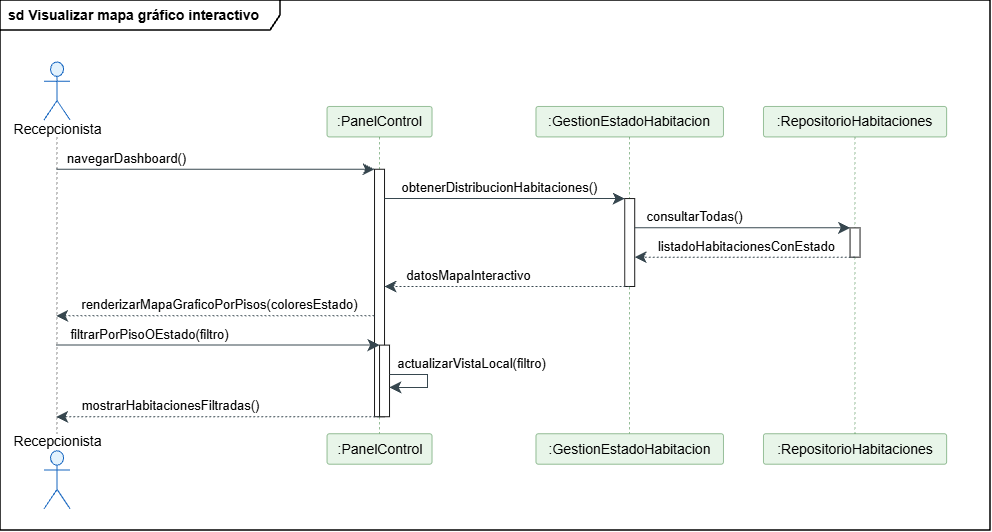

The diagram above was exported from draw.io. Its source (the exported page's mxGraphModel, read from the mxfile embedded in the PNG):
<mxGraphModel dx="1243" dy="860" grid="1" gridSize="10" guides="1" tooltips="1" connect="1" arrows="1" fold="1" page="1" pageScale="1" pageWidth="827" pageHeight="1169" math="0" shadow="0">
  <root>
    <mxCell id="0" />
    <mxCell id="1" parent="0" />
    <UserObject label="" plantUmlData="{&#10;  &quot;data&quot;: &quot;@startuml\nskinparam Style strictuml\nskinparam DefaultTextAlignment center\nskinparam BoxPadding 10\nskinparam ParticipantPadding 15\n\nskinparam actor {\n  BackgroundColor #E3F2FD\n  BorderColor #1565C0\n}\n\nskinparam participant {\n  BackgroundColor #E8F5E9\n  BorderColor #2E7D32\n}\n\nskinparam LifeLineBorderColor #2E7D32\nskinparam ArrowColor #37474F\n\ntitle sd Visualizar mapa gráfico interactivo\n\nactor \&quot;Recepcionista\&quot; as R\nparticipant \&quot;:PanelControl\&quot; as UI\nparticipant \&quot;:GestionEstadoHabitacion\&quot; as S\nparticipant \&quot;:RepositorioHabitaciones\&quot; as RH\n\nR -&gt; UI: navegarDashboard()\nactivate UI\nUI -&gt; S: obtenerDistribucionHabitaciones()\nactivate S\nS -&gt; RH: consultarTodas()\nactivate RH\nRH --&gt; S: listadoHabitacionesConEstado\ndeactivate RH\nS --&gt; UI: datosMapaInteractivo\ndeactivate S\nUI --&gt; R: renderizarMapaGraficoPorPisos(coloresEstado)\n\nR -&gt; UI: filtrarPorPisoOEstado(filtro)\nactivate UI\nUI -&gt; UI: actualizarVistaLocal(filtro)\nUI --&gt; R: mostrarHabitacionesFiltradas()\ndeactivate UI\n\ndeactivate UI\n@enduml&quot;,&#10;  &quot;config&quot;: null&#10;}" id="OpblwdICqO1rnmb3CmF--1">
      <mxCell connectable="0" parent="1" style="group;transparentBounds=1;editIcon=1;lockedGroup=0;groupPadding=10;" vertex="1">
        <mxGeometry as="geometry" />
      </mxCell>
    </UserObject>
    <UserObject label="" plantUmlId="pl_4" plantUmlBaseStyle="shape=umlLifeline;perimeter=lifelinePerimeter;participant=headless;size=75.49;lifelineMirror=1;dashPattern=5 5;container=1;dropTarget=0;collapsible=0;recursiveResize=0;outlineConnect=0;portConstraint=eastwest;newEdgeStyle={&quot;edgeStyle&quot;:&quot;sequenceEdgeStyle&quot;,&quot;libavoidRouting&quot;:0,&quot;curved&quot;:0,&quot;rounded&quot;:0};fillColor=none;strokeColor=#181818;strokeWidth=0.5;align=center;" plantUmlBaseValue="" id="OpblwdICqO1rnmb3CmF--2">
      <mxCell parent="OpblwdICqO1rnmb3CmF--1" style="shape=umlLifeline;perimeter=lifelinePerimeter;participant=headless;size=75.49;lifelineMirror=1;dashPattern=5 5;container=1;dropTarget=0;collapsible=0;recursiveResize=0;outlineConnect=0;portConstraint=eastwest;newEdgeStyle={&quot;edgeStyle&quot;:&quot;sequenceEdgeStyle&quot;,&quot;libavoidRouting&quot;:0,&quot;curved&quot;:0,&quot;rounded&quot;:0};fillColor=none;strokeColor=#181818;strokeWidth=0.5;align=center;" vertex="1">
        <mxGeometry height="447.77" width="93.0917" x="30" y="100.95" as="geometry" />
      </mxCell>
    </UserObject>
    <UserObject label="Recepcionista" plantUmlId="p_18" plantUmlBaseStyle="shape=umlActor;verticalLabelPosition=bottom;verticalAlign=top;spacingTop=-5;fillColor=#E3F2FD;strokeColor=#1565C0;fontColor=#000000;fontSize=14;html=1;align=center;part=1;" plantUmlBaseValue="Recepcionista" id="OpblwdICqO1rnmb3CmF--3">
      <mxCell parent="OpblwdICqO1rnmb3CmF--2" style="shape=umlActor;verticalLabelPosition=bottom;verticalAlign=top;spacingTop=-5;fillColor=#E3F2FD;strokeColor=#1565C0;fontColor=#000000;fontSize=14;html=1;align=center;part=1;" vertex="1">
        <mxGeometry height="58" width="26" x="33.54585" y="0.5" as="geometry" />
      </mxCell>
    </UserObject>
    <UserObject label="Recepcionista" plantUmlId="pf_19" plantUmlBaseStyle="shape=umlActor;verticalLabelPosition=top;verticalAlign=bottom;spacingBottom=-2.5;fillColor=#E3F2FD;strokeColor=#1565C0;fontColor=#000000;fontSize=14;html=1;align=center;part=1;" plantUmlBaseValue="Recepcionista" id="OpblwdICqO1rnmb3CmF--4">
      <mxCell parent="OpblwdICqO1rnmb3CmF--2" style="shape=umlActor;verticalLabelPosition=top;verticalAlign=bottom;spacingBottom=-2.5;fillColor=#E3F2FD;strokeColor=#1565C0;fontColor=#000000;fontSize=14;html=1;align=center;part=1;" vertex="1">
        <mxGeometry height="58" width="26" x="33.54585" y="389.27" as="geometry" />
      </mxCell>
    </UserObject>
    <UserObject label=":PanelControl" plantUmlId="p_5" plantUmlBaseStyle="shape=umlLifeline;perimeter=lifelinePerimeter;size=30.49;lifelineMirror=1;dashPattern=5 5;container=1;dropTarget=0;collapsible=0;recursiveResize=0;outlineConnect=0;portConstraint=eastwest;newEdgeStyle={&quot;edgeStyle&quot;:&quot;sequenceEdgeStyle&quot;,&quot;libavoidRouting&quot;:0,&quot;curved&quot;:0,&quot;rounded&quot;:0};rounded=1;absoluteArcSize=1;arcSize=5;fillColor=#E8F5E9;strokeColor=#2E7D32;strokeWidth=0.5;fontColor=#000000;fontSize=14;whiteSpace=wrap;html=1;align=center;" plantUmlBaseValue=":PanelControl" id="OpblwdICqO1rnmb3CmF--5">
      <mxCell parent="OpblwdICqO1rnmb3CmF--1" style="shape=umlLifeline;perimeter=lifelinePerimeter;size=30.49;lifelineMirror=1;dashPattern=5 5;container=1;dropTarget=0;collapsible=0;recursiveResize=0;outlineConnect=0;portConstraint=eastwest;newEdgeStyle={&quot;edgeStyle&quot;:&quot;sequenceEdgeStyle&quot;,&quot;libavoidRouting&quot;:0,&quot;curved&quot;:0,&quot;rounded&quot;:0};rounded=1;absoluteArcSize=1;arcSize=5;fillColor=#E8F5E9;strokeColor=#2E7D32;strokeWidth=0.5;fontColor=#000000;fontSize=14;whiteSpace=wrap;html=1;align=center;" vertex="1">
        <mxGeometry height="357.77" width="105.02049999999998" x="346.5161928571429" y="145.95" as="geometry" />
      </mxCell>
    </UserObject>
    <UserObject label="" plantUmlId="act_0" plantUmlBaseStyle="rounded=0;fillColor=#FFFFFF;strokeColor=#181818;strokeWidth=1;points=[];perimeter=orthogonalPerimeter;outlineConnect=0;portConstraint=eastwest;newEdgeStyle={&quot;edgeStyle&quot;:&quot;sequenceEdgeStyle&quot;,&quot;libavoidRouting&quot;:0,&quot;curved&quot;:0,&quot;rounded&quot;:0};align=center;part=1;" plantUmlBaseValue="" id="OpblwdICqO1rnmb3CmF--6">
      <mxCell parent="OpblwdICqO1rnmb3CmF--5" style="rounded=0;fillColor=#FFFFFF;strokeColor=#181818;strokeWidth=1;points=[];perimeter=orthogonalPerimeter;outlineConnect=0;portConstraint=eastwest;newEdgeStyle={&quot;edgeStyle&quot;:&quot;sequenceEdgeStyle&quot;,&quot;libavoidRouting&quot;:0,&quot;curved&quot;:0,&quot;rounded&quot;:0};align=center;part=1;" vertex="1">
        <mxGeometry height="247.47999999999996" width="10" x="47.510249999999985" y="62.8" as="geometry" />
      </mxCell>
    </UserObject>
    <UserObject label="" plantUmlId="act_1" plantUmlBaseStyle="rounded=0;fillColor=#FFFFFF;strokeColor=#181818;strokeWidth=1;points=[];perimeter=orthogonalPerimeter;outlineConnect=0;portConstraint=eastwest;newEdgeStyle={&quot;edgeStyle&quot;:&quot;sequenceEdgeStyle&quot;,&quot;libavoidRouting&quot;:0,&quot;curved&quot;:0,&quot;rounded&quot;:0};align=center;part=1;" plantUmlBaseValue="" id="OpblwdICqO1rnmb3CmF--7">
      <mxCell parent="OpblwdICqO1rnmb3CmF--5" style="rounded=0;fillColor=#FFFFFF;strokeColor=#181818;strokeWidth=1;points=[];perimeter=orthogonalPerimeter;outlineConnect=0;portConstraint=eastwest;newEdgeStyle={&quot;edgeStyle&quot;:&quot;sequenceEdgeStyle&quot;,&quot;libavoidRouting&quot;:0,&quot;curved&quot;:0,&quot;rounded&quot;:0};align=center;part=1;" vertex="1">
        <mxGeometry height="71.61999999999995" width="10" x="52.510249999999985" y="238.66000000000003" as="geometry" />
      </mxCell>
    </UserObject>
    <UserObject label="" plantUmlId="msg_15" plantUmlBaseStyle="endArrow=classic;endFill=1;endSize=9;html=1;edgeStyle=sequenceEdgeStyle;libavoidRouting=0;curved=0;rounded=0;strokeColor=#37474F;strokeWidth=1;align=center;fontSize=11;sourcePerimeterSpacing=0;targetPerimeterSpacing=0;" plantUmlBaseValue="" id="OpblwdICqO1rnmb3CmF--8">
      <mxCell edge="1" parent="OpblwdICqO1rnmb3CmF--5" source="OpblwdICqO1rnmb3CmF--7" style="endArrow=classic;endFill=1;endSize=9;html=1;edgeStyle=sequenceEdgeStyle;libavoidRouting=0;curved=0;rounded=0;strokeColor=#37474F;strokeWidth=1;align=center;fontSize=11;sourcePerimeterSpacing=0;targetPerimeterSpacing=0;" target="OpblwdICqO1rnmb3CmF--7">
        <mxGeometry relative="1" as="geometry">
          <Array as="points">
            <mxPoint x="100.51024999999998" y="267.97" />
            <mxPoint x="100.51024999999998" y="280.97" />
          </Array>
          <mxPoint x="62.510249999999985" y="267.97" as="sourcePoint" />
          <mxPoint x="62.510249999999985" y="280.97" as="targetPoint" />
        </mxGeometry>
      </mxCell>
    </UserObject>
    <UserObject label="actualizarVistaLocal(filtro)" plantUmlId="msglbl_16" plantUmlBaseStyle="text;html=1;fontColor=#000000;fontSize=13;align=center;verticalAlign=middle;" plantUmlBaseValue="actualizarVistaLocal(filtro)" id="OpblwdICqO1rnmb3CmF--9">
      <mxCell parent="OpblwdICqO1rnmb3CmF--8" style="text;html=1;fontColor=#000000;fontSize=13;align=center;verticalAlign=middle;" vertex="1">
        <mxGeometry height="18.310000000000002" relative="1" width="169.76926428571426" x="-1" as="geometry">
          <mxPoint x="-2.999" y="-20.308999999999997" as="offset" />
        </mxGeometry>
      </mxCell>
    </UserObject>
    <UserObject label=":GestionEstadoHabitacion" plantUmlId="p_6" plantUmlBaseStyle="shape=umlLifeline;perimeter=lifelinePerimeter;size=30.49;lifelineMirror=1;dashPattern=5 5;container=1;dropTarget=0;collapsible=0;recursiveResize=0;outlineConnect=0;portConstraint=eastwest;newEdgeStyle={&quot;edgeStyle&quot;:&quot;sequenceEdgeStyle&quot;,&quot;libavoidRouting&quot;:0,&quot;curved&quot;:0,&quot;rounded&quot;:0};rounded=1;absoluteArcSize=1;arcSize=5;fillColor=#E8F5E9;strokeColor=#2E7D32;strokeWidth=0.5;fontColor=#000000;fontSize=14;whiteSpace=wrap;html=1;align=center;" plantUmlBaseValue=":GestionEstadoHabitacion" id="OpblwdICqO1rnmb3CmF--10">
      <mxCell parent="OpblwdICqO1rnmb3CmF--1" style="shape=umlLifeline;perimeter=lifelinePerimeter;size=30.49;lifelineMirror=1;dashPattern=5 5;container=1;dropTarget=0;collapsible=0;recursiveResize=0;outlineConnect=0;portConstraint=eastwest;newEdgeStyle={&quot;edgeStyle&quot;:&quot;sequenceEdgeStyle&quot;,&quot;libavoidRouting&quot;:0,&quot;curved&quot;:0,&quot;rounded&quot;:0};rounded=1;absoluteArcSize=1;arcSize=5;fillColor=#E8F5E9;strokeColor=#2E7D32;strokeWidth=0.5;fontColor=#000000;fontSize=14;whiteSpace=wrap;html=1;align=center;" vertex="1">
        <mxGeometry height="357.77" width="187.50959999999998" x="555.4633357142857" y="145.95" as="geometry" />
      </mxCell>
    </UserObject>
    <UserObject label="" plantUmlId="act_2" plantUmlBaseStyle="rounded=0;fillColor=#FFFFFF;strokeColor=#181818;strokeWidth=1;points=[];perimeter=orthogonalPerimeter;outlineConnect=0;portConstraint=eastwest;newEdgeStyle={&quot;edgeStyle&quot;:&quot;sequenceEdgeStyle&quot;,&quot;libavoidRouting&quot;:0,&quot;curved&quot;:0,&quot;rounded&quot;:0};align=center;part=1;" plantUmlBaseValue="" id="OpblwdICqO1rnmb3CmF--11">
      <mxCell parent="OpblwdICqO1rnmb3CmF--10" style="rounded=0;fillColor=#FFFFFF;strokeColor=#181818;strokeWidth=1;points=[];perimeter=orthogonalPerimeter;outlineConnect=0;portConstraint=eastwest;newEdgeStyle={&quot;edgeStyle&quot;:&quot;sequenceEdgeStyle&quot;,&quot;libavoidRouting&quot;:0,&quot;curved&quot;:0,&quot;rounded&quot;:0};align=center;part=1;" vertex="1">
        <mxGeometry height="87.92999999999998" width="10" x="88.75480000000005" y="92.11000000000001" as="geometry" />
      </mxCell>
    </UserObject>
    <UserObject label=":RepositorioHabitaciones" plantUmlId="p_7" plantUmlBaseStyle="shape=umlLifeline;perimeter=lifelinePerimeter;size=30.49;lifelineMirror=1;dashPattern=5 5;container=1;dropTarget=0;collapsible=0;recursiveResize=0;outlineConnect=0;portConstraint=eastwest;newEdgeStyle={&quot;edgeStyle&quot;:&quot;sequenceEdgeStyle&quot;,&quot;libavoidRouting&quot;:0,&quot;curved&quot;:0,&quot;rounded&quot;:0};rounded=1;absoluteArcSize=1;arcSize=5;fillColor=#E8F5E9;strokeColor=#2E7D32;strokeWidth=0.5;fontColor=#000000;fontSize=14;whiteSpace=wrap;html=1;align=center;" plantUmlBaseValue=":RepositorioHabitaciones" id="OpblwdICqO1rnmb3CmF--12">
      <mxCell parent="OpblwdICqO1rnmb3CmF--1" style="shape=umlLifeline;perimeter=lifelinePerimeter;size=30.49;lifelineMirror=1;dashPattern=5 5;container=1;dropTarget=0;collapsible=0;recursiveResize=0;outlineConnect=0;portConstraint=eastwest;newEdgeStyle={&quot;edgeStyle&quot;:&quot;sequenceEdgeStyle&quot;,&quot;libavoidRouting&quot;:0,&quot;curved&quot;:0,&quot;rounded&quot;:0};rounded=1;absoluteArcSize=1;arcSize=5;fillColor=#E8F5E9;strokeColor=#2E7D32;strokeWidth=0.5;fontColor=#000000;fontSize=14;whiteSpace=wrap;html=1;align=center;" vertex="1">
        <mxGeometry height="357.77" width="183.17559999999997" x="782.9645428571429" y="145.95" as="geometry" />
      </mxCell>
    </UserObject>
    <UserObject label="" plantUmlId="act_3" plantUmlBaseStyle="rounded=0;fillColor=#FFFFFF;strokeColor=#181818;strokeWidth=1;points=[];perimeter=orthogonalPerimeter;outlineConnect=0;portConstraint=eastwest;newEdgeStyle={&quot;edgeStyle&quot;:&quot;sequenceEdgeStyle&quot;,&quot;libavoidRouting&quot;:0,&quot;curved&quot;:0,&quot;rounded&quot;:0};align=center;part=1;" plantUmlBaseValue="" id="OpblwdICqO1rnmb3CmF--13">
      <mxCell parent="OpblwdICqO1rnmb3CmF--12" style="rounded=0;fillColor=#FFFFFF;strokeColor=#181818;strokeWidth=1;points=[];perimeter=orthogonalPerimeter;outlineConnect=0;portConstraint=eastwest;newEdgeStyle={&quot;edgeStyle&quot;:&quot;sequenceEdgeStyle&quot;,&quot;libavoidRouting&quot;:0,&quot;curved&quot;:0,&quot;rounded&quot;:0};align=center;part=1;" vertex="1">
        <mxGeometry height="29.310000000000002" width="10" x="86.58780000000002" y="121.41999999999999" as="geometry" />
      </mxCell>
    </UserObject>
    <UserObject label="navegarDashboard()" plantUmlId="msg_8" plantUmlBaseStyle="endArrow=classic;endFill=1;endSize=9;html=1;edgeStyle=sequenceEdgeStyle;libavoidRouting=0;curved=0;rounded=0;strokeColor=#37474F;strokeWidth=1;fontColor=#000000;fontSize=13;verticalAlign=bottom;labelBackgroundColor=none;align=center;sourcePerimeterSpacing=0;targetPerimeterSpacing=0;" plantUmlBaseValue="navegarDashboard()" id="OpblwdICqO1rnmb3CmF--14">
      <mxCell edge="1" parent="OpblwdICqO1rnmb3CmF--1" source="OpblwdICqO1rnmb3CmF--2" style="endArrow=classic;endFill=1;endSize=9;html=1;edgeStyle=sequenceEdgeStyle;libavoidRouting=0;curved=0;rounded=0;strokeColor=#37474F;strokeWidth=1;fontColor=#000000;fontSize=13;verticalAlign=bottom;labelBackgroundColor=none;align=center;sourcePerimeterSpacing=0;targetPerimeterSpacing=0;" target="OpblwdICqO1rnmb3CmF--6">
        <mxGeometry relative="1" x="-0.557" as="geometry">
          <Array as="points">
            <mxPoint x="235" y="208.75" />
          </Array>
          <mxPoint x="76.54585" y="208.75" as="sourcePoint" />
          <mxPoint x="394.0264428571429" y="208.75" as="targetPoint" />
        </mxGeometry>
      </mxCell>
    </UserObject>
    <UserObject label="obtenerDistribucionHabitaciones()" plantUmlId="msg_9" plantUmlBaseStyle="endArrow=classic;endFill=1;endSize=9;html=1;edgeStyle=sequenceEdgeStyle;libavoidRouting=0;curved=0;rounded=0;strokeColor=#37474F;strokeWidth=1;fontColor=#000000;fontSize=13;verticalAlign=bottom;labelBackgroundColor=none;align=center;sourcePerimeterSpacing=0;targetPerimeterSpacing=0;" plantUmlBaseValue="obtenerDistribucionHabitaciones()" id="OpblwdICqO1rnmb3CmF--15">
      <mxCell edge="1" parent="OpblwdICqO1rnmb3CmF--1" source="OpblwdICqO1rnmb3CmF--6" style="endArrow=classic;endFill=1;endSize=9;html=1;edgeStyle=sequenceEdgeStyle;libavoidRouting=0;curved=0;rounded=0;strokeColor=#37474F;strokeWidth=1;fontColor=#000000;fontSize=13;verticalAlign=bottom;labelBackgroundColor=none;align=center;sourcePerimeterSpacing=0;targetPerimeterSpacing=0;" target="OpblwdICqO1rnmb3CmF--11">
        <mxGeometry relative="1" x="-0.046" as="geometry">
          <Array as="points">
            <mxPoint x="524" y="238.06" />
          </Array>
          <mxPoint x="404.0264428571429" y="238.06" as="sourcePoint" />
          <mxPoint x="644.2181357142857" y="238.06" as="targetPoint" />
        </mxGeometry>
      </mxCell>
    </UserObject>
    <UserObject label="consultarTodas()" plantUmlId="msg_10" plantUmlBaseStyle="endArrow=classic;endFill=1;endSize=9;html=1;edgeStyle=sequenceEdgeStyle;libavoidRouting=0;curved=0;rounded=0;strokeColor=#37474F;strokeWidth=1;fontColor=#000000;fontSize=13;verticalAlign=bottom;labelBackgroundColor=none;align=center;sourcePerimeterSpacing=0;targetPerimeterSpacing=0;" plantUmlBaseValue="consultarTodas()" id="OpblwdICqO1rnmb3CmF--16">
      <mxCell edge="1" parent="OpblwdICqO1rnmb3CmF--1" source="OpblwdICqO1rnmb3CmF--11" style="endArrow=classic;endFill=1;endSize=9;html=1;edgeStyle=sequenceEdgeStyle;libavoidRouting=0;curved=0;rounded=0;strokeColor=#37474F;strokeWidth=1;fontColor=#000000;fontSize=13;verticalAlign=bottom;labelBackgroundColor=none;align=center;sourcePerimeterSpacing=0;targetPerimeterSpacing=0;" target="OpblwdICqO1rnmb3CmF--13">
        <mxGeometry relative="1" x="-0.447" as="geometry">
          <Array as="points">
            <mxPoint x="762" y="267.37" />
          </Array>
          <mxPoint x="654.2181357142857" y="267.37" as="sourcePoint" />
          <mxPoint x="869.5523428571429" y="267.37" as="targetPoint" />
        </mxGeometry>
      </mxCell>
    </UserObject>
    <UserObject label="listadoHabitacionesConEstado" plantUmlId="msg_11" plantUmlBaseStyle="endArrow=classic;endFill=1;endSize=9;html=1;edgeStyle=sequenceEdgeStyle;libavoidRouting=0;curved=0;rounded=0;strokeColor=#37474F;strokeWidth=1;fontColor=#000000;fontSize=13;verticalAlign=bottom;labelBackgroundColor=none;dashed=1;dashPattern=2 2;align=center;sourcePerimeterSpacing=0;targetPerimeterSpacing=0;" plantUmlBaseValue="listadoHabitacionesConEstado" id="OpblwdICqO1rnmb3CmF--17">
      <mxCell edge="1" parent="OpblwdICqO1rnmb3CmF--1" source="OpblwdICqO1rnmb3CmF--12" style="endArrow=classic;endFill=1;endSize=9;html=1;edgeStyle=sequenceEdgeStyle;libavoidRouting=0;curved=0;rounded=0;strokeColor=#37474F;strokeWidth=1;fontColor=#000000;fontSize=13;verticalAlign=bottom;labelBackgroundColor=none;dashed=1;dashPattern=2 2;align=center;sourcePerimeterSpacing=0;targetPerimeterSpacing=0;" target="OpblwdICqO1rnmb3CmF--11">
        <mxGeometry relative="1" x="-0.018" as="geometry">
          <Array as="points">
            <mxPoint x="764" y="296.68" />
          </Array>
          <mxPoint x="874.5523428571429" y="296.68" as="sourcePoint" />
          <mxPoint x="654.2181357142857" y="296.68" as="targetPoint" />
        </mxGeometry>
      </mxCell>
    </UserObject>
    <UserObject label="datosMapaInteractivo" plantUmlId="msg_12" plantUmlBaseStyle="endArrow=classic;endFill=1;endSize=9;html=1;edgeStyle=sequenceEdgeStyle;libavoidRouting=0;curved=0;rounded=0;strokeColor=#37474F;strokeWidth=1;fontColor=#000000;fontSize=13;verticalAlign=bottom;labelBackgroundColor=none;dashed=1;dashPattern=2 2;align=center;sourcePerimeterSpacing=0;targetPerimeterSpacing=0;" plantUmlBaseValue="datosMapaInteractivo" id="OpblwdICqO1rnmb3CmF--18">
      <mxCell edge="1" parent="OpblwdICqO1rnmb3CmF--1" source="OpblwdICqO1rnmb3CmF--10" style="endArrow=classic;endFill=1;endSize=9;html=1;edgeStyle=sequenceEdgeStyle;libavoidRouting=0;curved=0;rounded=0;strokeColor=#37474F;strokeWidth=1;fontColor=#000000;fontSize=13;verticalAlign=bottom;labelBackgroundColor=none;dashed=1;dashPattern=2 2;align=center;sourcePerimeterSpacing=0;targetPerimeterSpacing=0;" target="OpblwdICqO1rnmb3CmF--6">
        <mxGeometry relative="1" x="0.311" as="geometry">
          <Array as="points">
            <mxPoint x="527" y="325.99" />
          </Array>
          <mxPoint x="649.2181357142857" y="325.99" as="sourcePoint" />
          <mxPoint x="404.0264428571429" y="325.99" as="targetPoint" />
        </mxGeometry>
      </mxCell>
    </UserObject>
    <UserObject label="renderizarMapaGraficoPorPisos(coloresEstado)" plantUmlId="msg_13" plantUmlBaseStyle="endArrow=classic;endFill=1;endSize=9;html=1;edgeStyle=sequenceEdgeStyle;libavoidRouting=0;curved=0;rounded=0;strokeColor=#37474F;strokeWidth=1;fontColor=#000000;fontSize=13;verticalAlign=bottom;labelBackgroundColor=none;dashed=1;dashPattern=2 2;align=center;sourcePerimeterSpacing=0;targetPerimeterSpacing=0;" plantUmlBaseValue="renderizarMapaGraficoPorPisos(coloresEstado)" id="OpblwdICqO1rnmb3CmF--19">
      <mxCell edge="1" parent="OpblwdICqO1rnmb3CmF--1" source="OpblwdICqO1rnmb3CmF--6" style="endArrow=classic;endFill=1;endSize=9;html=1;edgeStyle=sequenceEdgeStyle;libavoidRouting=0;curved=0;rounded=0;strokeColor=#37474F;strokeWidth=1;fontColor=#000000;fontSize=13;verticalAlign=bottom;labelBackgroundColor=none;dashed=1;dashPattern=2 2;align=center;sourcePerimeterSpacing=0;targetPerimeterSpacing=0;" target="OpblwdICqO1rnmb3CmF--2">
        <mxGeometry relative="1" x="-0.028" as="geometry">
          <Array as="points">
            <mxPoint x="235" y="355.3" />
          </Array>
          <mxPoint x="394.0264428571429" y="355.3" as="sourcePoint" />
          <mxPoint x="76.54585" y="355.3" as="targetPoint" />
        </mxGeometry>
      </mxCell>
    </UserObject>
    <UserObject label="filtrarPorPisoOEstado(filtro)" plantUmlId="msg_14" plantUmlBaseStyle="endArrow=classic;endFill=1;endSize=9;html=1;edgeStyle=sequenceEdgeStyle;libavoidRouting=0;curved=0;rounded=0;strokeColor=#37474F;strokeWidth=1;fontColor=#000000;fontSize=13;verticalAlign=bottom;labelBackgroundColor=none;align=center;sourcePerimeterSpacing=0;targetPerimeterSpacing=0;" plantUmlBaseValue="filtrarPorPisoOEstado(filtro)" id="OpblwdICqO1rnmb3CmF--20">
      <mxCell edge="1" parent="OpblwdICqO1rnmb3CmF--1" source="OpblwdICqO1rnmb3CmF--2" style="endArrow=classic;endFill=1;endSize=9;html=1;edgeStyle=sequenceEdgeStyle;libavoidRouting=0;curved=0;rounded=0;strokeColor=#37474F;strokeWidth=1;fontColor=#000000;fontSize=13;verticalAlign=bottom;labelBackgroundColor=none;align=center;sourcePerimeterSpacing=0;targetPerimeterSpacing=0;" target="OpblwdICqO1rnmb3CmF--7">
        <mxGeometry relative="1" x="-0.423" as="geometry">
          <Array as="points">
            <mxPoint x="238" y="384.61" />
          </Array>
          <mxPoint x="76.54585" y="384.61" as="sourcePoint" />
          <mxPoint x="399.0264428571429" y="384.61" as="targetPoint" />
        </mxGeometry>
      </mxCell>
    </UserObject>
    <UserObject label="mostrarHabitacionesFiltradas()" plantUmlId="msg_17" plantUmlBaseStyle="endArrow=classic;endFill=1;endSize=9;html=1;edgeStyle=sequenceEdgeStyle;libavoidRouting=0;curved=0;rounded=0;strokeColor=#37474F;strokeWidth=1;fontColor=#000000;fontSize=13;verticalAlign=bottom;labelBackgroundColor=none;dashed=1;dashPattern=2 2;align=center;sourcePerimeterSpacing=0;targetPerimeterSpacing=0;" plantUmlBaseValue="mostrarHabitacionesFiltradas()" id="OpblwdICqO1rnmb3CmF--21">
      <mxCell edge="1" parent="OpblwdICqO1rnmb3CmF--1" source="OpblwdICqO1rnmb3CmF--5" style="endArrow=classic;endFill=1;endSize=9;html=1;edgeStyle=sequenceEdgeStyle;libavoidRouting=0;curved=0;rounded=0;strokeColor=#37474F;strokeWidth=1;fontColor=#000000;fontSize=13;verticalAlign=bottom;labelBackgroundColor=none;dashed=1;dashPattern=2 2;align=center;sourcePerimeterSpacing=0;targetPerimeterSpacing=0;" target="OpblwdICqO1rnmb3CmF--2">
        <mxGeometry relative="1" x="0.297" as="geometry">
          <Array as="points">
            <mxPoint x="238" y="456.22999999999996" />
          </Array>
          <mxPoint x="399.0264428571429" y="456.22999999999996" as="sourcePoint" />
          <mxPoint x="76.54585" y="456.22999999999996" as="targetPoint" />
        </mxGeometry>
      </mxCell>
    </UserObject>
    <mxCell id="OpblwdICqO1rnmb3CmF--22" parent="1" style="shape=umlFrame;whiteSpace=wrap;html=1;pointerEvents=0;width=280;height=30;fontStyle=1;fontSize=14;align=left;spacingLeft=6;fillColor=none;strokeWidth=1.5;" value="&lt;span style=&quot;text-align: center; white-space: nowrap;&quot;&gt;sd Visualizar mapa gráfico interactivo&lt;/span&gt;" vertex="1">
      <mxGeometry height="530" width="990" x="20" y="40" as="geometry" />
    </mxCell>
  </root>
</mxGraphModel>